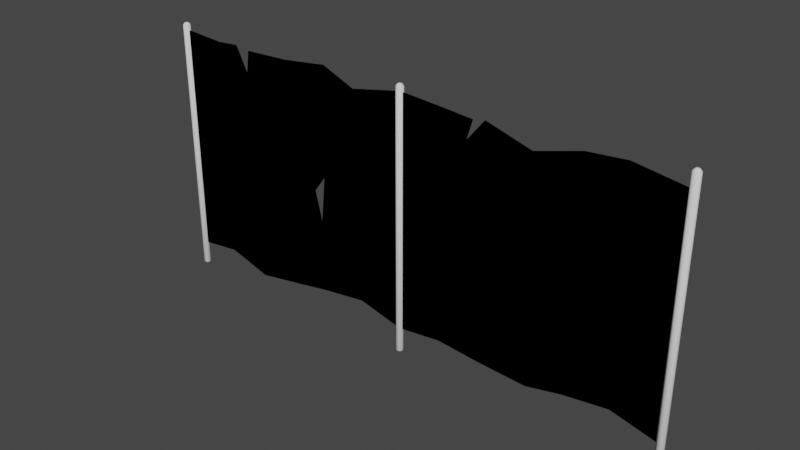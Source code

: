 # Source: fence_post_rusty_01.blend  (saved by Blender 2.81.16; exported with 4.5.12 LTS)
import bpy
from mathutils import Matrix  # noqa: F401  (used for matrix-valued properties, if any)

bpy.ops.wm.read_factory_settings(use_empty=True)
scene = bpy.context.scene
scene.name = 'Scene'

# ---- collections
col_collection = bpy.data.collections.new('Collection'); scene.collection.children.link(col_collection)

# ---- images (referenced by path relative to the original .blend; pixels are not part of the script)
import os
ASSET_DIR = os.environ.get("B2B_ASSET_DIR", "")  # directory of the original .blend (textures are referenced by path, not embedded)
HERE = os.path.dirname(os.path.abspath(__file__))  # packed textures are extracted next to this script under _unpacked/

def load_image(name, relpath, width, height, colorspace="sRGB"):
    """Load a texture the original file referenced (path relative to the .blend, or extracted next to this script)."""
    p = next((c for c in (os.path.join(HERE, relpath), os.path.join(ASSET_DIR, relpath)) if relpath and os.path.exists(c)), "")
    if p:
        img = bpy.data.images.load(p, check_existing=True)
        img.name = name
    else:  # same state as the original file: an image datablock whose file is absent (Cycles renders it pink)
        img = bpy.data.images.new(name, width, height)
        img.source = "FILE"
        img.filepath = "//" + (relpath or name)
    img.colorspace_settings.name = colorspace
    return img
img_fence_tile_texture_dds = load_image('fence_tile.texture.dds', 'fence_tile.texture.dds', 1024, 1024, 'sRGB')
img_fence_tile_nm_texture_dds = load_image('fence_tile_nm.texture.dds', 'fence_tile_nm.texture.dds', 1024, 1024, 'Linear Rec.709')

# ---- materials (node trees are filled in below, after node groups)
mat_mat_metal = bpy.data.materials.new('mat_metal')
mat_mat_chainlink = bpy.data.materials.new('mat_chainlink')
mat_mat_chainlink.use_backface_culling = True
mat_mat_chainlink.use_transparent_shadow = False

# ---- node groups
ng_pd2_df_nmr_vtxcol = bpy.data.node_groups.new('PD2 DF:NMr:VtxCol', 'ShaderNodeTree')
_N = ng_pd2_df_nmr_vtxcol.nodes; _L = ng_pd2_df_nmr_vtxcol.links

# ---- material node trees
mat_mat_chainlink.use_nodes = True; mat_mat_chainlink.node_tree.nodes.clear()
_N = mat_mat_chainlink.node_tree.nodes; _L = mat_mat_chainlink.node_tree.links
n0 = _N.new('ShaderNodeOutputMaterial'); n0.name = 'Material Output'; n0.location = (500, 400)
n1 = _N.new('ShaderNodeGroup'); n1.name = 'Group'; n1.location = (-200, 400)
n1.width = 400
n1.node_tree = ng_pd2_df_nmr_vtxcol
n1.inputs[4].default_value = (1.0, 1.0, 1.0, 1.0)
n2 = _N.new('ShaderNodeTexImage'); n2.name = 'Image Texture'; n2.location = (-600, 500)
n2.image = img_fence_tile_texture_dds
n3 = _N.new('ShaderNodeTexImage'); n3.name = 'Image Texture.001'; n3.location = (-610, 245)
n3.image = img_fence_tile_nm_texture_dds
n4 = _N.new('ShaderNodeBsdfTransparent'); n4.name = 'Transparent BSDF'; n4.location = (42, 161)
n5 = _N.new('ShaderNodeMixShader'); n5.name = 'Mix Shader'; n5.location = (280, 409)
_L.new(n2.outputs[0], n1.inputs[0])
_L.new(n2.outputs[1], n1.inputs[1])
_L.new(n3.outputs[0], n1.inputs[2])
_L.new(n3.outputs[1], n1.inputs[3])
_L.new(n5.outputs[0], n0.inputs[0])
_L.new(n4.outputs[0], n5.inputs[1])
_L.new(n2.outputs[1], n5.inputs[0])
_L.new(n1.outputs[0], n5.inputs[2])
n0.is_active_output = True

# ---- world
world_world = bpy.data.worlds.new('World'); scene.world = world_world
world_world.use_nodes = True; world_world.node_tree.nodes.clear()
_N = world_world.node_tree.nodes; _L = world_world.node_tree.links
n0 = _N.new('ShaderNodeOutputWorld'); n0.name = 'World Output'; n0.location = (300, 300)
n1 = _N.new('ShaderNodeBackground'); n1.name = 'Background'; n1.location = (10, 300)
n1.inputs[0].default_value = (0.05088, 0.05088, 0.05088, 1.0)
_L.new(n1.outputs[0], n0.inputs[0])
n0.is_active_output = True
world_world.color = (0.05088, 0.05088, 0.05088)
world_world.use_sun_shadow = False
world_world.sun_shadow_jitter_overblur = 0.0

# ---- meshes
me_g_g = bpy.data.meshes.new('g_g')
me_g_g.from_pydata([(0.04, 0.015, 1.455), (0.015, 0.04, 1.455), (0.015, 0.015, 1.48), (0.04, 0.015, -1.455), (0.015, 0.015, -1.48), (0.015, 0.04, -1.455), (0.04, -0.015, 1.455), (0.015, -0.015, 1.48), (0.015, -0.04, 1.455), (0.04, -0.015, -1.455), (0.015, -0.04, -1.455), (0.015, -0.015, -1.48), (-0.015, 0.04, 1.455), (-0.04, 0.015, 1.455), (-0.015, 0.015, 1.48), (-0.04, 0.015, -1.455), (-0.015, 0.04, -1.455), (-0.015, 0.015, -1.48), (-0.015, -0.015, 1.48), (-0.04, -0.015, 1.455), (-0.015, -0.04, 1.455), (-0.015, -0.015, -1.48), (-0.015, -0.04, -1.455), (-0.04, -0.015, -1.455)], [], [(17, 4, 11, 21), (2, 14, 18, 7), (23, 19, 13, 15), (10, 8, 20, 22), (3, 0, 6, 9), (0, 1, 2), (3, 4, 5), (6, 7, 8), (9, 10, 11), (12, 13, 14), (15, 16, 17), (18, 19, 20), (21, 22, 23), (8, 10, 9, 6), (0, 3, 5, 1), (14, 2, 1, 12), (17, 21, 23, 15), (18, 14, 13, 19), (4, 17, 16, 5), (22, 20, 19, 23), (12, 16, 15, 13), (7, 18, 20, 8), (21, 11, 10, 22), (2, 7, 6, 0), (11, 4, 3, 9), (16, 12, 1, 5)])
me_g_g.polygons.foreach_set('use_smooth', [True] * 26)
_uv = me_g_g.uv_layers.new(name='UVMap')
_uv.uv.foreach_set('vector', [0.2122, -1.29, 0.1215, -1.249, 0.05602, -1.311, 0.1448, -1.386, 1.239, 2.464, 1.148, 2.392, 1.231, 2.327, 1.312, 2.373, 0.3337, -1.224, 1.191, 2.266, 1.133, 2.284, 0.2716, -1.206, 0.4592, -1.283, 1.326, 2.266, 1.255, 2.255, 0.3961, -1.252, 0.07729, -1.177, 0.9453, 2.375, 0.882, 2.421, -0.007131, -1.206, 0.9453, 2.375, 1.01, 2.335, 1.039, 2.44, 0.07729, -1.177, 0.1215, -1.249, 0.1486, -1.177, 1.412, 2.296, 1.312, 2.373, 1.326, 2.266, 0.5229, -1.336, 0.4592, -1.283, 0.416, -1.379, 1.072, 2.31, 1.133, 2.284, 1.148, 2.392, 0.2716, -1.206, 0.2102, -1.187, 0.2122, -1.29, 1.231, 2.327, 1.191, 2.266, 1.255, 2.255, 0.3219, -1.327, 0.3961, -1.252, 0.3337, -1.224, 1.326, 2.266, 0.4592, -1.283, 0.5229, -1.336, 1.412, 2.296, 0.9453, 2.375, 0.07729, -1.177, 0.1486, -1.177, 1.01, 2.335, 1.148, 2.392, 1.039, 2.44, 1.01, 2.335, 1.072, 2.31, 0.2122, -1.29, 0.3219, -1.327, 0.3337, -1.224, 0.2716, -1.206, 1.231, 2.327, 1.148, 2.392, 1.133, 2.284, 1.191, 2.266, 0.1215, -1.249, 0.2122, -1.29, 0.2102, -1.187, 0.1486, -1.177, 0.3961, -1.252, 1.255, 2.255, 1.191, 2.266, 0.3337, -1.224, 1.072, 2.31, 0.2102, -1.187, 0.2716, -1.206, 1.133, 2.284, 1.312, 2.373, 1.231, 2.327, 1.255, 2.255, 1.326, 2.266, 0.3219, -1.327, 0.416, -1.379, 0.4592, -1.283, 0.3961, -1.252, 1.039, 2.44, 0.9623, 2.516, 0.882, 2.421, 0.9453, 2.375, 0.05602, -1.311, 0.1215, -1.249, 0.07729, -1.177, -0.007131, -1.206, 0.2102, -1.187, 1.072, 2.31, 1.01, 2.335, 0.1486, -1.177])
_ca = me_g_g.color_attributes.new('Col', 'BYTE_COLOR', 'CORNER')
_ca.data.foreach_set('color', [1.0, 1.0, 1.0, 1.0, 1.0, 1.0, 1.0, 1.0, 1.0, 1.0, 1.0, 1.0, 1.0, 1.0, 1.0, 1.0, 1.0, 1.0, 1.0, 1.0, 1.0, 1.0, 1.0, 1.0, 1.0, 1.0, 1.0, 1.0, 1.0, 1.0, 1.0, 1.0, 1.0, 1.0, 1.0, 1.0, 1.0, 1.0, 1.0, 1.0, 1.0, 1.0, 1.0, 1.0, 1.0, 1.0, 1.0, 1.0, 1.0, 1.0, 1.0, 1.0, 1.0, 1.0, 1.0, 1.0, 1.0, 1.0, 1.0, 1.0, 1.0, 1.0, 1.0, 1.0, 1.0, 1.0, 1.0, 1.0, 1.0, 1.0, 1.0, 1.0, 1.0, 1.0, 1.0, 1.0, 1.0, 1.0, 1.0, 1.0, 1.0, 1.0, 1.0, 1.0, 1.0, 1.0, 1.0, 1.0, 1.0, 1.0, 1.0, 1.0, 1.0, 1.0, 1.0, 1.0, 1.0, 1.0, 1.0, 1.0, 1.0, 1.0, 1.0, 1.0, 1.0, 1.0, 1.0, 1.0, 1.0, 1.0, 1.0, 1.0, 1.0, 1.0, 1.0, 1.0, 1.0, 1.0, 1.0, 1.0, 1.0, 1.0, 1.0, 1.0, 1.0, 1.0, 1.0, 1.0, 1.0, 1.0, 1.0, 1.0, 1.0, 1.0, 1.0, 1.0, 1.0, 1.0, 1.0, 1.0, 1.0, 1.0, 1.0, 1.0, 1.0, 1.0, 1.0, 1.0, 1.0, 1.0, 1.0, 1.0, 1.0, 1.0, 1.0, 1.0, 1.0, 1.0, 1.0, 1.0, 1.0, 1.0, 1.0, 1.0, 1.0, 1.0, 1.0, 1.0, 1.0, 1.0, 1.0, 1.0, 1.0, 1.0, 1.0, 1.0, 1.0, 1.0, 1.0, 1.0, 1.0, 1.0, 1.0, 1.0, 1.0, 1.0, 1.0, 1.0, 1.0, 1.0, 1.0, 1.0, 1.0, 1.0, 1.0, 1.0, 1.0, 1.0, 1.0, 1.0, 1.0, 1.0, 1.0, 1.0, 1.0, 1.0, 1.0, 1.0, 1.0, 1.0, 1.0, 1.0, 1.0, 1.0, 1.0, 1.0, 1.0, 1.0, 1.0, 1.0, 1.0, 1.0, 1.0, 1.0, 1.0, 1.0, 1.0, 1.0, 1.0, 1.0, 1.0, 1.0, 1.0, 1.0, 1.0, 1.0, 1.0, 1.0, 1.0, 1.0, 1.0, 1.0, 1.0, 1.0, 1.0, 1.0, 1.0, 1.0, 1.0, 1.0, 1.0, 1.0, 1.0, 1.0, 1.0, 1.0, 1.0, 1.0, 1.0, 1.0, 1.0, 1.0, 1.0, 1.0, 1.0, 1.0, 1.0, 1.0, 1.0, 1.0, 1.0, 1.0, 1.0, 1.0, 1.0, 1.0, 1.0, 1.0, 1.0, 1.0, 1.0, 1.0, 1.0, 1.0, 1.0, 1.0, 1.0, 1.0, 1.0, 1.0, 1.0, 1.0, 1.0, 1.0, 1.0, 1.0, 1.0, 1.0, 1.0, 1.0, 1.0, 1.0, 1.0, 1.0, 1.0, 1.0, 1.0, 1.0, 1.0, 1.0, 1.0, 1.0, 1.0, 1.0, 1.0, 1.0, 1.0, 1.0, 1.0, 1.0, 1.0, 1.0, 1.0, 1.0, 1.0, 1.0, 1.0, 1.0, 1.0, 1.0, 1.0, 1.0, 1.0, 1.0, 1.0, 1.0, 1.0, 1.0, 1.0, 1.0, 1.0, 1.0, 1.0, 1.0, 1.0, 1.0, 1.0, 1.0, 1.0, 1.0, 1.0, 1.0, 1.0, 1.0, 1.0, 1.0, 1.0, 1.0, 1.0, 1.0, 1.0, 1.0, 1.0, 1.0, 1.0, 1.0, 1.0, 1.0, 1.0, 1.0, 1.0, 1.0, 1.0, 1.0, 1.0, 1.0, 1.0, 1.0, 1.0, 1.0, 1.0, 1.0, 1.0, 1.0])
me_g_g.materials.append(mat_mat_metal)
me_g_g.materials.append(None)
me_g_g.use_remesh_preserve_volume = False
me_g_g.use_remesh_preserve_attributes = False
me_g_g.use_mirror_vertex_groups = False
me_g_g.use_paint_bone_selection = False
me_g_g.use_paint_mask_vertex = True
me_g_g.update()
me_g_g_001 = bpy.data.meshes.new('g_g.001')
me_g_g_001.from_pydata([(0.04, 0.015, 1.455), (0.015, 0.04, 1.455), (0.015, 0.015, 1.48), (0.04, 0.015, -1.455), (0.015, 0.015, -1.48), (0.015, 0.04, -1.455), (0.04, -0.015, 1.455), (0.015, -0.015, 1.48), (0.015, -0.04, 1.455), (0.04, -0.015, -1.455), (0.015, -0.04, -1.455), (0.015, -0.015, -1.48), (-0.015, 0.04, 1.455), (-0.04, 0.015, 1.455), (-0.015, 0.015, 1.48), (-0.04, 0.015, -1.455), (-0.015, 0.04, -1.455), (-0.015, 0.015, -1.48), (-0.015, -0.015, 1.48), (-0.04, -0.015, 1.455), (-0.015, -0.04, 1.455), (-0.015, -0.015, -1.48), (-0.015, -0.04, -1.455), (-0.04, -0.015, -1.455)], [], [(17, 4, 11, 21), (2, 14, 18, 7), (23, 19, 13, 15), (10, 8, 20, 22), (3, 0, 6, 9), (0, 1, 2), (3, 4, 5), (6, 7, 8), (9, 10, 11), (12, 13, 14), (15, 16, 17), (18, 19, 20), (21, 22, 23), (8, 10, 9, 6), (0, 3, 5, 1), (14, 2, 1, 12), (17, 21, 23, 15), (18, 14, 13, 19), (4, 17, 16, 5), (22, 20, 19, 23), (12, 16, 15, 13), (7, 18, 20, 8), (21, 11, 10, 22), (2, 7, 6, 0), (11, 4, 3, 9), (16, 12, 1, 5)])
me_g_g_001.polygons.foreach_set('use_smooth', [True] * 26)
_uv = me_g_g_001.uv_layers.new(name='UVMap')
_uv.uv.foreach_set('vector', [2.621, 0.6386, 2.608, 0.5398, 2.686, 0.4953, 2.731, 0.6019, -1.27, 0.5231, -1.174, 0.4567, -1.137, 0.5547, -1.204, 0.619, 2.521, 0.7352, -1.066, 0.5352, -1.067, 0.4737, 2.522, 0.6706, 2.541, 0.8727, -1.106, 0.6642, -1.075, 0.5992, 2.53, 0.8031, 2.551, 0.4763, -1.099, 0.268, -1.124, 0.1941, 2.604, 0.404, -1.099, 0.268, -1.08, 0.3413, -1.189, 0.3382, 2.551, 0.4763, 2.608, 0.5398, 2.531, 0.5445, -1.16, 0.738, -1.204, 0.619, -1.106, 0.6642, 2.573, 0.949, 2.541, 0.8727, 2.645, 0.8592, -1.074, 0.4086, -1.067, 0.4737, -1.174, 0.4567, 2.522, 0.6706, 2.523, 0.6065, 2.621, 0.6386, -1.137, 0.5547, -1.066, 0.5352, -1.075, 0.5992, 2.624, 0.7543, 2.53, 0.8031, 2.521, 0.7352, -1.106, 0.6642, 2.541, 0.8727, 2.573, 0.949, -1.16, 0.738, -1.099, 0.268, 2.551, 0.4763, 2.531, 0.5445, -1.08, 0.3413, -1.174, 0.4567, -1.189, 0.3382, -1.08, 0.3413, -1.074, 0.4086, 2.621, 0.6386, 2.624, 0.7543, 2.521, 0.7352, 2.522, 0.6706, -1.137, 0.5547, -1.174, 0.4567, -1.067, 0.4737, -1.066, 0.5352, 2.608, 0.5398, 2.621, 0.6386, 2.523, 0.6065, 2.531, 0.5445, 2.53, 0.8031, -1.075, 0.5992, -1.066, 0.5352, 2.521, 0.7352, -1.074, 0.4086, 2.523, 0.6065, 2.522, 0.6706, -1.067, 0.4737, -1.204, 0.619, -1.137, 0.5547, -1.075, 0.5992, -1.106, 0.6642, 2.624, 0.7543, 2.645, 0.8592, 2.541, 0.8727, 2.53, 0.8031, -1.189, 0.3382, -1.239, 0.2431, -1.124, 0.1941, -1.099, 0.268, 2.686, 0.4953, 2.608, 0.5398, 2.551, 0.4763, 2.604, 0.404, 2.523, 0.6065, -1.074, 0.4086, -1.08, 0.3413, 2.531, 0.5445])
_ca = me_g_g_001.color_attributes.new('Col', 'BYTE_COLOR', 'CORNER')
_ca.data.foreach_set('color', [1.0, 1.0, 1.0, 1.0, 1.0, 1.0, 1.0, 1.0, 1.0, 1.0, 1.0, 1.0, 1.0, 1.0, 1.0, 1.0, 1.0, 1.0, 1.0, 1.0, 1.0, 1.0, 1.0, 1.0, 1.0, 1.0, 1.0, 1.0, 1.0, 1.0, 1.0, 1.0, 1.0, 1.0, 1.0, 1.0, 1.0, 1.0, 1.0, 1.0, 1.0, 1.0, 1.0, 1.0, 1.0, 1.0, 1.0, 1.0, 1.0, 1.0, 1.0, 1.0, 1.0, 1.0, 1.0, 1.0, 1.0, 1.0, 1.0, 1.0, 1.0, 1.0, 1.0, 1.0, 1.0, 1.0, 1.0, 1.0, 1.0, 1.0, 1.0, 1.0, 1.0, 1.0, 1.0, 1.0, 1.0, 1.0, 1.0, 1.0, 1.0, 1.0, 1.0, 1.0, 1.0, 1.0, 1.0, 1.0, 1.0, 1.0, 1.0, 1.0, 1.0, 1.0, 1.0, 1.0, 1.0, 1.0, 1.0, 1.0, 1.0, 1.0, 1.0, 1.0, 1.0, 1.0, 1.0, 1.0, 1.0, 1.0, 1.0, 1.0, 1.0, 1.0, 1.0, 1.0, 1.0, 1.0, 1.0, 1.0, 1.0, 1.0, 1.0, 1.0, 1.0, 1.0, 1.0, 1.0, 1.0, 1.0, 1.0, 1.0, 1.0, 1.0, 1.0, 1.0, 1.0, 1.0, 1.0, 1.0, 1.0, 1.0, 1.0, 1.0, 1.0, 1.0, 1.0, 1.0, 1.0, 1.0, 1.0, 1.0, 1.0, 1.0, 1.0, 1.0, 1.0, 1.0, 1.0, 1.0, 1.0, 1.0, 1.0, 1.0, 1.0, 1.0, 1.0, 1.0, 1.0, 1.0, 1.0, 1.0, 1.0, 1.0, 1.0, 1.0, 1.0, 1.0, 1.0, 1.0, 1.0, 1.0, 1.0, 1.0, 1.0, 1.0, 1.0, 1.0, 1.0, 1.0, 1.0, 1.0, 1.0, 1.0, 1.0, 1.0, 1.0, 1.0, 1.0, 1.0, 1.0, 1.0, 1.0, 1.0, 1.0, 1.0, 1.0, 1.0, 1.0, 1.0, 1.0, 1.0, 1.0, 1.0, 1.0, 1.0, 1.0, 1.0, 1.0, 1.0, 1.0, 1.0, 1.0, 1.0, 1.0, 1.0, 1.0, 1.0, 1.0, 1.0, 1.0, 1.0, 1.0, 1.0, 1.0, 1.0, 1.0, 1.0, 1.0, 1.0, 1.0, 1.0, 1.0, 1.0, 1.0, 1.0, 1.0, 1.0, 1.0, 1.0, 1.0, 1.0, 1.0, 1.0, 1.0, 1.0, 1.0, 1.0, 1.0, 1.0, 1.0, 1.0, 1.0, 1.0, 1.0, 1.0, 1.0, 1.0, 1.0, 1.0, 1.0, 1.0, 1.0, 1.0, 1.0, 1.0, 1.0, 1.0, 1.0, 1.0, 1.0, 1.0, 1.0, 1.0, 1.0, 1.0, 1.0, 1.0, 1.0, 1.0, 1.0, 1.0, 1.0, 1.0, 1.0, 1.0, 1.0, 1.0, 1.0, 1.0, 1.0, 1.0, 1.0, 1.0, 1.0, 1.0, 1.0, 1.0, 1.0, 1.0, 1.0, 1.0, 1.0, 1.0, 1.0, 1.0, 1.0, 1.0, 1.0, 1.0, 1.0, 1.0, 1.0, 1.0, 1.0, 1.0, 1.0, 1.0, 1.0, 1.0, 1.0, 1.0, 1.0, 1.0, 1.0, 1.0, 1.0, 1.0, 1.0, 1.0, 1.0, 1.0, 1.0, 1.0, 1.0, 1.0, 1.0, 1.0, 1.0, 1.0, 1.0, 1.0, 1.0, 1.0, 1.0, 1.0, 1.0, 1.0, 1.0, 1.0, 1.0, 1.0, 1.0, 1.0, 1.0, 1.0, 1.0, 1.0, 1.0, 1.0, 1.0, 1.0, 1.0, 1.0, 1.0, 1.0, 1.0, 1.0, 1.0, 1.0, 1.0, 1.0, 1.0, 1.0])
me_g_g_001.materials.append(mat_mat_metal)
me_g_g_001.materials.append(None)
me_g_g_001.use_remesh_preserve_volume = False
me_g_g_001.use_remesh_preserve_attributes = False
me_g_g_001.use_mirror_vertex_groups = False
me_g_g_001.use_paint_bone_selection = False
me_g_g_001.use_paint_mask_vertex = True
me_g_g_001.update()
me_plane = bpy.data.meshes.new('Plane')
me_plane.from_pydata([(-1.493, -1.397, 0.006057), (1.507, -1.397, 0.006057), (-1.493, 1.203, 0.006057), (1.507, 1.203, 0.006057), (-0.9806, -1.332, 0.0146), (-0.4736, -1.481, 0.01952), (0.05417, -1.415, -0.01211), (0.4623, -1.338, -0.001983), (0.9566, -1.292, -0.02907), (0.9573, 1.112, 0.05966), (0.4693, 1.214, -0.05362), (-0.001202, 1.181, 0.007052), (-0.4775, 1.186, 0.05826), (-0.9937, 1.162, -0.001269), (-1.493, -1.397, -0.003943), (1.507, -1.397, -0.003943), (-1.493, 1.203, -0.003943), (1.507, 1.203, -0.003943), (-0.9806, -1.332, 0.004595), (-0.4736, -1.481, 0.009515), (0.05417, -1.415, -0.02211), (0.4623, -1.338, -0.01198), (0.9566, -1.292, -0.03907), (0.9573, 1.112, 0.04966), (0.4693, 1.214, -0.06362), (-0.001202, 1.181, -0.002948), (-0.4775, 1.186, 0.04826), (-0.9937, 1.162, -0.01127), (-0.6891, 1.199, 0.03387), (-0.6891, 1.199, 0.02387), (-0.5203, 0.9238, 0.04391), (-0.5203, 0.9238, 0.05391), (0.466, 0.001941, -0.02909), (0.466, 0.001941, -0.03909), (0.321, -0.1926, -0.03951), (0.4201, -0.5413, -0.02944), (0.321, -0.1926, -0.02951), (0.4201, -0.5413, -0.01944)], [], [(8, 1, 3, 9), (0, 4, 13, 2), (4, 5, 12, 31, 28, 13), (5, 6, 11, 12), (6, 7, 37, 36, 32, 10, 11), (7, 8, 9, 10, 32), (22, 23, 17, 15), (14, 16, 27, 18), (18, 27, 29, 30, 26, 19), (19, 26, 25, 20), (20, 25, 24, 33, 34, 35, 21), (21, 33, 24, 23, 22), (21, 35, 33), (32, 37, 7)])
_uv = me_plane.uv_layers.new(name='UVMap')
_uv.uv.foreach_set('vector', [24.92, -1.15, 32.27, 4.328, 0.989, 33.02, -4.032, 25.38, -0.6432, -31.94, 4.174, -25.03, -26.23, 2.081, -32.18, -3.521, 4.174, -25.03, 11.52, -20.5, -20.84, 8.649, -18.13, 5.257, -23.33, 6.21, -26.23, 2.081, 11.52, -20.5, 16.52, -13.39, -15.52, 14.39, -20.84, 8.649, 16.52, -13.39, 20.06, -7.614, 9.975, 0.6186, 4.669, 3.248, 3.904, 7.143, -10.75, 20.48, -15.52, 14.39, 20.06, -7.614, 24.92, -1.15, -4.032, 25.38, -10.75, 20.48, 3.904, 7.143, 5.604, -23.44, -24.77, 1.451, -31.62, -4.606, 1.227, -31.49, 32.45, 6.242, -0.1635, 33.42, -4.861, 26.73, 26.29, 0.4903, 26.29, 0.4903, -4.861, 26.73, -8.537, 23.27, -6.855, 18.26, -10.6, 20.47, 22.86, -7.424, 22.86, -7.424, -10.6, 20.47, -15.52, 14.39, 16.52, -13.39, 16.52, -13.39, -15.52, 14.39, -20.87, 8.797, -5.592, -3.813, -1.628, -4.018, 1.729, -8.895, 11.31, -17.71, 11.31, -17.71, -5.592, -3.813, -20.87, 8.797, -24.77, 1.451, 5.604, -23.44, 11.31, -17.71, 1.729, -8.895, -5.592, -3.813, 3.904, 7.143, 9.975, 0.6186, 20.06, -7.614])
me_plane.materials.append(mat_mat_chainlink)
me_plane.use_remesh_fix_poles = True
me_plane.use_remesh_preserve_attributes = False
me_plane.use_mirror_vertex_groups = False
me_plane.update()
me_g_g_002 = bpy.data.meshes.new('g_g.002')
me_g_g_002.from_pydata([(0.04, 0.015, 1.455), (0.015, 0.04, 1.455), (0.015, 0.015, 1.48), (0.04, 0.015, -1.455), (0.015, 0.015, -1.48), (0.015, 0.04, -1.455), (0.04, -0.015, 1.455), (0.015, -0.015, 1.48), (0.015, -0.04, 1.455), (0.04, -0.015, -1.455), (0.015, -0.04, -1.455), (0.015, -0.015, -1.48), (-0.015, 0.04, 1.455), (-0.04, 0.015, 1.455), (-0.015, 0.015, 1.48), (-0.04, 0.015, -1.455), (-0.015, 0.04, -1.455), (-0.015, 0.015, -1.48), (-0.015, -0.015, 1.48), (-0.04, -0.015, 1.455), (-0.015, -0.04, 1.455), (-0.015, -0.015, -1.48), (-0.015, -0.04, -1.455), (-0.04, -0.015, -1.455)], [], [(17, 4, 11, 21), (2, 14, 18, 7), (23, 19, 13, 15), (10, 8, 20, 22), (3, 0, 6, 9), (0, 1, 2), (3, 4, 5), (6, 7, 8), (9, 10, 11), (12, 13, 14), (15, 16, 17), (18, 19, 20), (21, 22, 23), (8, 10, 9, 6), (0, 3, 5, 1), (14, 2, 1, 12), (17, 21, 23, 15), (18, 14, 13, 19), (4, 17, 16, 5), (22, 20, 19, 23), (12, 16, 15, 13), (7, 18, 20, 8), (21, 11, 10, 22), (2, 7, 6, 0), (11, 4, 3, 9), (16, 12, 1, 5)])
me_g_g_002.polygons.foreach_set('use_smooth', [True] * 26)
_uv = me_g_g_002.uv_layers.new(name='UVMap')
_uv.uv.foreach_set('vector', [2.621, 0.6386, 2.608, 0.5398, 2.686, 0.4953, 2.731, 0.6019, -1.27, 0.5231, -1.174, 0.4567, -1.137, 0.5547, -1.204, 0.619, 2.521, 0.7352, -1.066, 0.5352, -1.067, 0.4737, 2.522, 0.6706, 2.541, 0.8727, -1.106, 0.6642, -1.075, 0.5992, 2.53, 0.8031, 2.551, 0.4763, -1.099, 0.268, -1.124, 0.1941, 2.604, 0.404, -1.099, 0.268, -1.08, 0.3413, -1.189, 0.3382, 2.551, 0.4763, 2.608, 0.5398, 2.531, 0.5445, -1.16, 0.738, -1.204, 0.619, -1.106, 0.6642, 2.573, 0.949, 2.541, 0.8727, 2.645, 0.8592, -1.074, 0.4086, -1.067, 0.4737, -1.174, 0.4567, 2.522, 0.6706, 2.523, 0.6065, 2.621, 0.6386, -1.137, 0.5547, -1.066, 0.5352, -1.075, 0.5992, 2.624, 0.7543, 2.53, 0.8031, 2.521, 0.7352, -1.106, 0.6642, 2.541, 0.8727, 2.573, 0.949, -1.16, 0.738, -1.099, 0.268, 2.551, 0.4763, 2.531, 0.5445, -1.08, 0.3413, -1.174, 0.4567, -1.189, 0.3382, -1.08, 0.3413, -1.074, 0.4086, 2.621, 0.6386, 2.624, 0.7543, 2.521, 0.7352, 2.522, 0.6706, -1.137, 0.5547, -1.174, 0.4567, -1.067, 0.4737, -1.066, 0.5352, 2.608, 0.5398, 2.621, 0.6386, 2.523, 0.6065, 2.531, 0.5445, 2.53, 0.8031, -1.075, 0.5992, -1.066, 0.5352, 2.521, 0.7352, -1.074, 0.4086, 2.523, 0.6065, 2.522, 0.6706, -1.067, 0.4737, -1.204, 0.619, -1.137, 0.5547, -1.075, 0.5992, -1.106, 0.6642, 2.624, 0.7543, 2.645, 0.8592, 2.541, 0.8727, 2.53, 0.8031, -1.189, 0.3382, -1.239, 0.2431, -1.124, 0.1941, -1.099, 0.268, 2.686, 0.4953, 2.608, 0.5398, 2.551, 0.4763, 2.604, 0.404, 2.523, 0.6065, -1.074, 0.4086, -1.08, 0.3413, 2.531, 0.5445])
_ca = me_g_g_002.color_attributes.new('Col', 'BYTE_COLOR', 'CORNER')
_ca.data.foreach_set('color', [1.0, 1.0, 1.0, 1.0, 1.0, 1.0, 1.0, 1.0, 1.0, 1.0, 1.0, 1.0, 1.0, 1.0, 1.0, 1.0, 1.0, 1.0, 1.0, 1.0, 1.0, 1.0, 1.0, 1.0, 1.0, 1.0, 1.0, 1.0, 1.0, 1.0, 1.0, 1.0, 1.0, 1.0, 1.0, 1.0, 1.0, 1.0, 1.0, 1.0, 1.0, 1.0, 1.0, 1.0, 1.0, 1.0, 1.0, 1.0, 1.0, 1.0, 1.0, 1.0, 1.0, 1.0, 1.0, 1.0, 1.0, 1.0, 1.0, 1.0, 1.0, 1.0, 1.0, 1.0, 1.0, 1.0, 1.0, 1.0, 1.0, 1.0, 1.0, 1.0, 1.0, 1.0, 1.0, 1.0, 1.0, 1.0, 1.0, 1.0, 1.0, 1.0, 1.0, 1.0, 1.0, 1.0, 1.0, 1.0, 1.0, 1.0, 1.0, 1.0, 1.0, 1.0, 1.0, 1.0, 1.0, 1.0, 1.0, 1.0, 1.0, 1.0, 1.0, 1.0, 1.0, 1.0, 1.0, 1.0, 1.0, 1.0, 1.0, 1.0, 1.0, 1.0, 1.0, 1.0, 1.0, 1.0, 1.0, 1.0, 1.0, 1.0, 1.0, 1.0, 1.0, 1.0, 1.0, 1.0, 1.0, 1.0, 1.0, 1.0, 1.0, 1.0, 1.0, 1.0, 1.0, 1.0, 1.0, 1.0, 1.0, 1.0, 1.0, 1.0, 1.0, 1.0, 1.0, 1.0, 1.0, 1.0, 1.0, 1.0, 1.0, 1.0, 1.0, 1.0, 1.0, 1.0, 1.0, 1.0, 1.0, 1.0, 1.0, 1.0, 1.0, 1.0, 1.0, 1.0, 1.0, 1.0, 1.0, 1.0, 1.0, 1.0, 1.0, 1.0, 1.0, 1.0, 1.0, 1.0, 1.0, 1.0, 1.0, 1.0, 1.0, 1.0, 1.0, 1.0, 1.0, 1.0, 1.0, 1.0, 1.0, 1.0, 1.0, 1.0, 1.0, 1.0, 1.0, 1.0, 1.0, 1.0, 1.0, 1.0, 1.0, 1.0, 1.0, 1.0, 1.0, 1.0, 1.0, 1.0, 1.0, 1.0, 1.0, 1.0, 1.0, 1.0, 1.0, 1.0, 1.0, 1.0, 1.0, 1.0, 1.0, 1.0, 1.0, 1.0, 1.0, 1.0, 1.0, 1.0, 1.0, 1.0, 1.0, 1.0, 1.0, 1.0, 1.0, 1.0, 1.0, 1.0, 1.0, 1.0, 1.0, 1.0, 1.0, 1.0, 1.0, 1.0, 1.0, 1.0, 1.0, 1.0, 1.0, 1.0, 1.0, 1.0, 1.0, 1.0, 1.0, 1.0, 1.0, 1.0, 1.0, 1.0, 1.0, 1.0, 1.0, 1.0, 1.0, 1.0, 1.0, 1.0, 1.0, 1.0, 1.0, 1.0, 1.0, 1.0, 1.0, 1.0, 1.0, 1.0, 1.0, 1.0, 1.0, 1.0, 1.0, 1.0, 1.0, 1.0, 1.0, 1.0, 1.0, 1.0, 1.0, 1.0, 1.0, 1.0, 1.0, 1.0, 1.0, 1.0, 1.0, 1.0, 1.0, 1.0, 1.0, 1.0, 1.0, 1.0, 1.0, 1.0, 1.0, 1.0, 1.0, 1.0, 1.0, 1.0, 1.0, 1.0, 1.0, 1.0, 1.0, 1.0, 1.0, 1.0, 1.0, 1.0, 1.0, 1.0, 1.0, 1.0, 1.0, 1.0, 1.0, 1.0, 1.0, 1.0, 1.0, 1.0, 1.0, 1.0, 1.0, 1.0, 1.0, 1.0, 1.0, 1.0, 1.0, 1.0, 1.0, 1.0, 1.0, 1.0, 1.0, 1.0, 1.0, 1.0, 1.0, 1.0, 1.0, 1.0, 1.0, 1.0, 1.0, 1.0, 1.0, 1.0, 1.0, 1.0, 1.0, 1.0, 1.0, 1.0, 1.0, 1.0, 1.0, 1.0, 1.0, 1.0, 1.0, 1.0])
me_g_g_002.materials.append(mat_mat_metal)
me_g_g_002.materials.append(None)
me_g_g_002.use_remesh_preserve_volume = False
me_g_g_002.use_remesh_preserve_attributes = False
me_g_g_002.use_mirror_vertex_groups = False
me_g_g_002.use_paint_bone_selection = False
me_g_g_002.use_paint_mask_vertex = True
me_g_g_002.update()
me_plane_001 = bpy.data.meshes.new('Plane.001')
me_plane_001.from_pydata([(-1.493, -1.397, 0.006057), (1.507, -1.397, 0.006057), (-1.493, 1.203, 0.006057), (1.507, 1.093, 0.006057), (-0.9806, -1.332, 0.0146), (-0.4739, -1.374, 0.01952), (0.05451, -1.433, -0.01211), (0.4623, -1.338, -0.001983), (0.9566, -1.292, -0.02907), (0.9573, 1.207, 0.05966), (0.4693, 1.118, -0.05362), (-0.001202, 1.008, 0.007052), (-0.4775, 1.186, 0.05826), (-0.9937, 1.162, -0.001269), (-1.493, -1.397, -0.003943), (1.507, -1.397, -0.003943), (-1.493, 1.203, -0.003943), (1.507, 1.093, -0.003943), (-0.9806, -1.332, 0.004595), (-0.4739, -1.374, 0.009515), (0.05451, -1.433, -0.02211), (0.4623, -1.338, -0.01198), (0.9566, -1.292, -0.03907), (0.9573, 1.207, 0.04966), (0.4693, 1.118, -0.06362), (-0.001202, 1.008, -0.002948), (-0.4775, 1.186, 0.04826), (-0.9937, 1.162, -0.01127), (-0.6279, 1.148, 0.03387), (-0.6279, 1.148, 0.02387), (-0.6809, 0.9391, 0.04391), (-0.6809, 0.9391, 0.05391)], [], [(8, 1, 3, 9), (0, 4, 13, 2), (4, 5, 12, 31, 28, 13), (5, 6, 11, 12), (6, 7, 10, 11), (21, 24, 23, 22), (22, 23, 17, 15), (14, 16, 27, 18), (18, 27, 29, 30, 26, 19), (19, 26, 25, 20), (20, 25, 24, 21), (10, 7, 8, 9)])
_uv = me_plane_001.uv_layers.new(name='UVMap')
_uv.uv.foreach_set('vector', [25.24, -0.1243, 33.07, 5.689, 1.25, 34.95, -6.721, 29.26, -1.989, -32.88, 3.139, -25.53, -29.16, 3.313, -35.5, -2.638, 3.139, -25.53, 9.577, -19.49, -23.41, 10.31, -22.59, 4.811, -24.73, 7.91, -29.16, 3.313, 9.577, -19.49, 16.52, -13.39, -15.52, 14.39, -23.41, 10.31, 16.52, -13.39, 20.05, -7.027, -11.41, 21.77, -15.52, 14.39, 10.73, -17.79, -22.25, 9.267, -28.99, 3.56, 4.634, -23.9, 4.634, -23.9, -28.99, 3.56, -33.5, -5.14, -0.00814, -32.47, 33.19, 7.708, -1.511, 36.58, -6.499, 29.46, 26.64, 1.588, 26.64, 1.588, -6.499, 29.46, -10.42, 24.42, -7.05, 22.75, -12.61, 22.77, 21.58, -5.644, 21.58, -5.644, -12.61, 22.77, -15.52, 14.39, 16.52, -13.39, 16.52, -13.39, -15.52, 14.39, -22.25, 9.267, 10.73, -17.79, -11.41, 21.77, 20.05, -7.027, 25.24, -0.1243, -6.721, 29.26])
me_plane_001.materials.append(mat_mat_chainlink)
me_plane_001.use_remesh_fix_poles = True
me_plane_001.use_remesh_preserve_attributes = False
me_plane_001.use_mirror_vertex_groups = False
me_plane_001.update()

# ---- objects
ob_g_post_001 = bpy.data.objects.new('g_post_001', me_g_g)
ob_rp_fence = bpy.data.objects.new('rp_fence', None)
ob_g_post_002 = bpy.data.objects.new('g_post_002', me_g_g_001)
ob_g_chain_001 = bpy.data.objects.new('g_chain_001', me_plane)
ob_g_post_003 = bpy.data.objects.new('g_post_003', me_g_g_002)
ob_g_chain_002 = bpy.data.objects.new('g_chain_002', me_plane_001)

# ---- transforms, parenting, visibility, modifiers, constraints
ob_g_post_001.parent = ob_rp_fence
ob_g_post_001.location = (7.761e-10, -2.328e-10, 1.299)
ob_g_post_001.lock_rotations_4d = False
ob_g_post_001.empty_display_type = 'ARROWS'
ob_g_post_001.lineart.crease_threshold = 0.0
ob_rp_fence.location = (0.0, 0.0, 0.0)
ob_rp_fence.lineart.crease_threshold = 0.0
ob_g_post_002.parent = ob_rp_fence
ob_g_post_002.location = (3.0, -2.328e-10, 1.299)
ob_g_post_002.lock_rotations_4d = False
ob_g_post_002.empty_display_type = 'ARROWS'
ob_g_post_002.lineart.crease_threshold = 0.0
ob_g_chain_001.parent = ob_rp_fence
ob_g_chain_001.location = (1.493, 0.001057, 1.497)
ob_g_chain_001.rotation_euler = (1.571, 2.22e-16, 2.22e-16)
ob_g_chain_001.lineart.crease_threshold = 0.0
ob_g_post_003.parent = ob_rp_fence
ob_g_post_003.location = (6.0, -2.328e-10, 1.299)
ob_g_post_003.lock_rotations_4d = False
ob_g_post_003.empty_display_type = 'ARROWS'
ob_g_post_003.lineart.crease_threshold = 0.0
ob_g_chain_002.parent = ob_rp_fence
ob_g_chain_002.location = (4.493, 0.001057, 1.497)
ob_g_chain_002.rotation_euler = (1.571, 2.22e-16, 2.22e-16)
ob_g_chain_002.lineart.crease_threshold = 0.0

# ---- collection membership
col_collection.objects.link(ob_g_post_001)
col_collection.objects.link(ob_rp_fence)
col_collection.objects.link(ob_g_post_002)
col_collection.objects.link(ob_g_chain_001)
col_collection.objects.link(ob_g_post_003)
col_collection.objects.link(ob_g_chain_002)

# ---- scene / render settings (as saved in the file)
scene.frame_start = 1; scene.frame_end = 250; scene.frame_set(1)
scene.render.engine = 'BLENDER_EEVEE_NEXT'
scene.cycles.use_denoising = False
scene.cycles.samples = 128
scene.cycles.sampling_pattern = 'TABULATED_SOBOL'
scene.cycles.use_adaptive_sampling = False
scene.cycles.use_light_tree = False
scene.view_settings.view_transform = 'Filmic'
bpy.context.view_layer.update()

# ---- added for rendering (the .blend has no active camera and no usable light): camera, sun
cam_auto = bpy.data.cameras.new('AutoCamera')
cam_auto.lens = 50.0
cam_auto.sensor_width = 36.0
cam_auto.clip_end = 1000.0
ob_auto_camera = bpy.data.objects.new('AutoCamera', cam_auto)
scene.collection.objects.link(ob_auto_camera)
ob_auto_camera.location = (9.25764, -7.50613, 6.30463)
ob_auto_camera.rotation_euler = (1.09748, -7.21219e-08, 0.694738)
scene.camera = ob_auto_camera
light_auto_sun = bpy.data.lights.new('AutoSun', 'SUN')
light_auto_sun.energy = 3.0
light_auto_sun.angle = 0.0523599
ob_auto_sun = bpy.data.objects.new('AutoSun', light_auto_sun)
scene.collection.objects.link(ob_auto_sun)
ob_auto_sun.rotation_euler = (0.872665, 0.174533, 0.523599)
bpy.context.view_layer.update()
